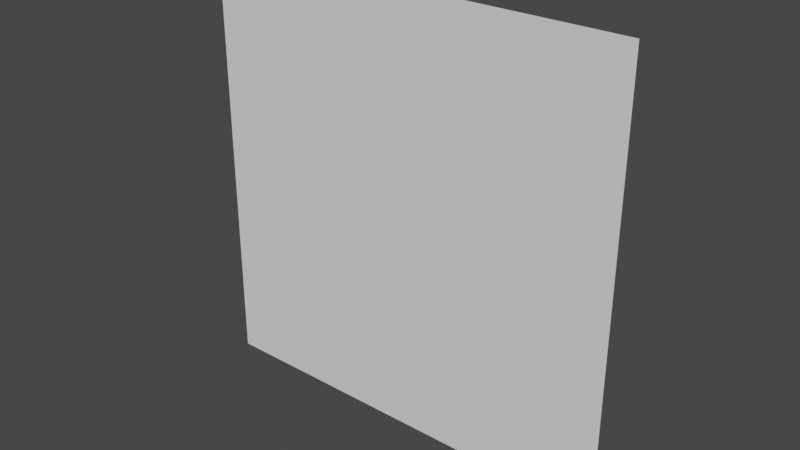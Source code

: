 # Source: sticker.blend  (saved by Blender 3.2.14; exported with 4.5.12 LTS)
import bpy
from mathutils import Matrix  # noqa: F401  (used for matrix-valued properties, if any)

bpy.ops.wm.read_factory_settings(use_empty=True)
scene = bpy.context.scene
scene.name = 'Scene'

# ---- world
world_world = bpy.data.worlds.new('World'); scene.world = world_world
world_world.use_nodes = True; world_world.node_tree.nodes.clear()
_N = world_world.node_tree.nodes; _L = world_world.node_tree.links
n0 = _N.new('ShaderNodeOutputWorld'); n0.name = 'World Output'; n0.location = (300, 300)
n1 = _N.new('ShaderNodeBackground'); n1.name = 'Background'; n1.location = (10, 300)
n1.inputs[0].default_value = (0.05088, 0.05088, 0.05088, 1.0)
_L.new(n1.outputs[0], n0.inputs[0])
n0.is_active_output = True
world_world.color = (0.05088, 0.05088, 0.05088)
world_world.use_sun_shadow = False
world_world.sun_shadow_jitter_overblur = 0.0

# ---- meshes
me_grid = bpy.data.meshes.new('Grid')
me_grid.from_pydata([(-1.0, 0.0, 0.0), (1.0, 0.0, 0.0), (-1.0, 0.0, 0.2), (1.0, 0.0, 0.2), (-1.0, 0.0, 0.4), (1.0, 0.0, 0.4), (-1.0, 0.0, 0.6), (1.0, 0.0, 0.6), (-1.0, 0.0, 0.8), (1.0, 0.0, 0.8), (-1.0, 0.0, 1.0), (1.0, 0.0, 1.0), (-1.0, 0.0, 1.2), (1.0, 0.0, 1.2), (-1.0, 0.0, 1.4), (1.0, 0.0, 1.4), (-1.0, 0.0, 1.6), (1.0, 0.0, 1.6), (-1.0, -5.96e-08, 1.8), (1.0, -5.96e-08, 1.8), (-1.0, 0.0, 2.0), (1.0, 0.0, 2.0)], [], [(0, 1, 3, 5, 7, 9, 11, 13, 15, 17, 19, 21, 20, 18, 16, 14, 12, 10, 8, 6, 4, 2)])
_uv = me_grid.uv_layers.new(name='UVMap')
_uv.uv.foreach_set('vector', [0.000998, 0.0009982, 0.999, 0.000998, 0.999, 0.1008, 0.999, 0.2006, 0.999, 0.3004, 0.999, 0.4002, 0.999, 0.5, 0.999, 0.5998, 0.999, 0.6996, 0.999, 0.7994, 0.999, 0.8992, 0.999, 0.999, 0.0009981, 0.999, 0.0009981, 0.8992, 0.0009981, 0.7994, 0.0009981, 0.6996, 0.0009981, 0.5998, 0.0009981, 0.5, 0.0009981, 0.4002, 0.0009981, 0.3004, 0.000998, 0.2006, 0.000998, 0.1008])
me_grid.update()
arm_armature_001 = bpy.data.armatures.new('Armature.001')  # bones are not reproduced

# ---- objects
ob_stickerplanemesh = bpy.data.objects.new('StickerPlaneMesh', me_grid)
ob_stickerplane = bpy.data.objects.new('StickerPlane', arm_armature_001)

# ---- transforms, parenting, visibility, modifiers, constraints
ob_stickerplanemesh.parent = ob_stickerplane
ob_stickerplanemesh.location = (0.0, 0.0, 0.0)
_vg = ob_stickerplanemesh.vertex_groups.new(name='Bone')
for _i, _w in zip([0, 1, 2, 3, 4, 5, 6, 7, 8, 9, 10, 11, 12, 13, 14, 15, 16, 17, 18, 19, 20, 21], [0.5048, 0.5048, 0.48, 0.48, 0.4241, 0.4241, 0.3335, 0.3335, 0.263, 0.263, 0.2082, 0.2082, 0.1701, 0.1701, 0.1422, 0.1422, 0.1229, 0.1229, 0.111, 0.111, 0.1057, 0.1057]): _vg.add([_i], _w, 'REPLACE')
_vg = ob_stickerplanemesh.vertex_groups.new(name='Bone.002')
for _i, _w in zip([0, 1, 2, 3, 4, 5, 6, 7, 8, 9, 10, 11, 12, 13, 14, 15, 16, 17, 18, 19, 20, 21], [0.2641, 0.2641, 0.2774, 0.2774, 0.3072, 0.3072, 0.3555, 0.3555, 0.3652, 0.3652, 0.3367, 0.3367, 0.2751, 0.2751, 0.23, 0.23, 0.1988, 0.1988, 0.1794, 0.1794, 0.1709, 0.1709]): _vg.add([_i], _w, 'REPLACE')
_vg = ob_stickerplanemesh.vertex_groups.new(name='Bone.001')
for _i, _w in zip([0, 1, 2, 3, 4, 5, 6, 7, 8, 9, 10, 11, 12, 13, 14, 15, 16, 17, 18, 19, 20, 21], [0.1254, 0.1254, 0.1316, 0.1316, 0.1458, 0.1458, 0.1687, 0.1687, 0.2018, 0.2018, 0.247, 0.2469, 0.2919, 0.2919, 0.2942, 0.2942, 0.2543, 0.2543, 0.2295, 0.2295, 0.2186, 0.2186]): _vg.add([_i], _w, 'REPLACE')
_vg = ob_stickerplanemesh.vertex_groups.new(name='Bone.003')
for _i, _w in zip([0, 1, 2, 3, 4, 5, 6, 7, 8, 9, 10, 11, 12, 13, 14, 15, 16, 17, 18, 19, 20, 21], [0.1057, 0.1057, 0.111, 0.111, 0.1229, 0.1229, 0.1422, 0.1423, 0.1701, 0.1701, 0.2082, 0.2082, 0.263, 0.263, 0.3335, 0.3335, 0.4241, 0.4241, 0.48, 0.4801, 0.5048, 0.5048]): _vg.add([_i], _w, 'REPLACE')
_m = ob_stickerplanemesh.modifiers.new('Armature', 'ARMATURE')
_m.object = ob_stickerplane
ob_stickerplane.location = (6.082e-18, 0.01435, 0.02739)
ob_stickerplane.show_in_front = True

# ---- collection membership
scene.collection.objects.link(ob_stickerplanemesh)
scene.collection.objects.link(ob_stickerplane)

# ---- scene / render settings (as saved in the file)
scene.frame_start = 1; scene.frame_end = 50; scene.frame_set(1)
scene.render.engine = 'BLENDER_EEVEE_NEXT'
scene.render.image_settings.file_format = 'FFMPEG'
scene.render.image_settings.color_mode = 'RGB'
scene.cycles.sampling_pattern = 'TABULATED_SOBOL'
scene.cycles.use_light_tree = False
scene.view_settings.view_transform = 'Filmic'
bpy.context.view_layer.update()

# ---- added for rendering (the .blend has no active camera and no usable light): camera, sun
cam_auto = bpy.data.cameras.new('AutoCamera')
cam_auto.lens = 50.0
cam_auto.sensor_width = 36.0
cam_auto.clip_end = 1000.0
ob_auto_camera = bpy.data.objects.new('AutoCamera', cam_auto)
scene.collection.objects.link(ob_auto_camera)
ob_auto_camera.location = (2.61693, -3.12597, 3.12094)
ob_auto_camera.rotation_euler = (1.09748, -7.21219e-08, 0.694738)
scene.camera = ob_auto_camera
light_auto_sun = bpy.data.lights.new('AutoSun', 'SUN')
light_auto_sun.energy = 3.0
light_auto_sun.angle = 0.0523599
ob_auto_sun = bpy.data.objects.new('AutoSun', light_auto_sun)
scene.collection.objects.link(ob_auto_sun)
ob_auto_sun.rotation_euler = (0.872665, 0.174533, 0.523599)
bpy.context.view_layer.update()
